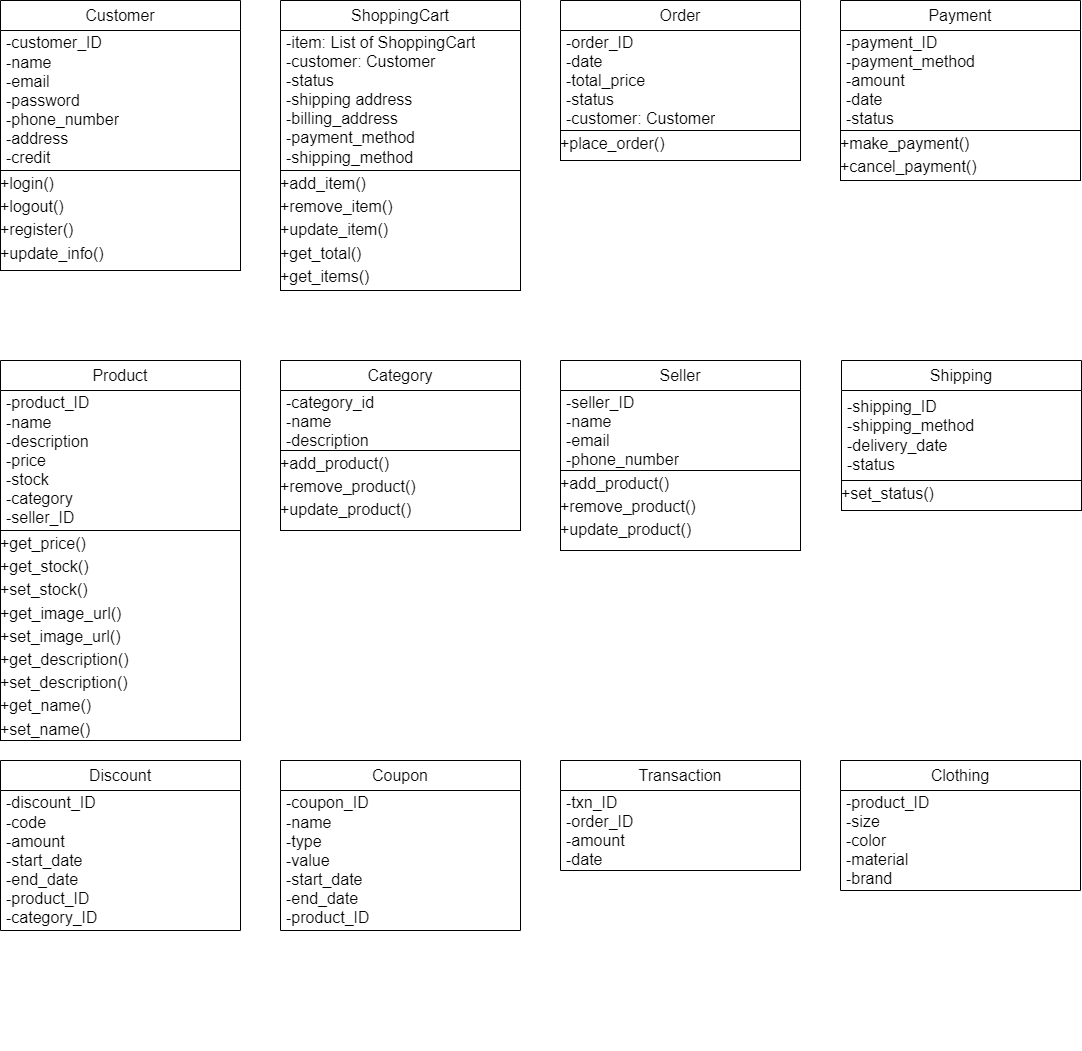

The diagram above was exported from draw.io. Its source (the exported page's mxGraphModel, read from the mxfile embedded in the PNG):
<mxGraphModel dx="577" dy="968" grid="1" gridSize="10" guides="1" tooltips="1" connect="1" arrows="1" fold="1" page="1" pageScale="1" pageWidth="827" pageHeight="1169" math="0" shadow="0">
  <root>
    <mxCell id="WIyWlLk6GJQsqaUBKTNV-0" />
    <mxCell id="WIyWlLk6GJQsqaUBKTNV-1" parent="WIyWlLk6GJQsqaUBKTNV-0" />
    <mxCell id="3M4yx1gWvnOEwDgEJdL3-15" value="" style="group" vertex="1" connectable="0" parent="WIyWlLk6GJQsqaUBKTNV-1">
      <mxGeometry x="400" y="360" width="240" height="270" as="geometry" />
    </mxCell>
    <mxCell id="3M4yx1gWvnOEwDgEJdL3-14" value="&lt;p style=&quot;margin: 4px 0px 0px; font-size: 16px;&quot;&gt;+login()&lt;/p&gt;&lt;p style=&quot;margin: 4px 0px 0px; font-size: 16px;&quot;&gt;+logout()&lt;/p&gt;&lt;p style=&quot;margin: 4px 0px 0px; font-size: 16px;&quot;&gt;+register()&lt;/p&gt;&lt;p style=&quot;margin: 4px 0px 0px; font-size: 16px;&quot;&gt;+update_info()&lt;/p&gt;" style="verticalAlign=top;align=left;overflow=fill;fontSize=12;fontFamily=Helvetica;html=1;whiteSpace=wrap;movable=1;resizable=1;rotatable=1;deletable=1;editable=1;locked=0;connectable=1;" vertex="1" parent="3M4yx1gWvnOEwDgEJdL3-15">
      <mxGeometry y="170" width="240" height="100" as="geometry" />
    </mxCell>
    <mxCell id="3M4yx1gWvnOEwDgEJdL3-5" value="Customer" style="swimlane;fontStyle=0;childLayout=stackLayout;horizontal=1;startSize=30;horizontalStack=0;resizeParent=1;resizeParentMax=0;resizeLast=0;collapsible=1;marginBottom=0;whiteSpace=wrap;html=1;fontSize=16;movable=1;resizable=1;rotatable=1;deletable=1;editable=1;locked=0;connectable=1;" vertex="1" parent="3M4yx1gWvnOEwDgEJdL3-15">
      <mxGeometry width="240" height="170" as="geometry" />
    </mxCell>
    <mxCell id="3M4yx1gWvnOEwDgEJdL3-6" value="-customer_ID&lt;br&gt;-name&lt;br&gt;-email&lt;br&gt;-password&lt;br&gt;-phone_number&lt;br&gt;-address&lt;br&gt;-credit" style="text;strokeColor=none;fillColor=none;align=left;verticalAlign=middle;spacingLeft=4;spacingRight=4;overflow=hidden;points=[[0,0.5],[1,0.5]];portConstraint=eastwest;rotatable=1;whiteSpace=wrap;html=1;fontSize=16;movable=1;resizable=1;deletable=1;editable=1;locked=0;connectable=1;" vertex="1" parent="3M4yx1gWvnOEwDgEJdL3-5">
      <mxGeometry y="30" width="240" height="140" as="geometry" />
    </mxCell>
    <mxCell id="3M4yx1gWvnOEwDgEJdL3-16" value="" style="group" vertex="1" connectable="0" parent="WIyWlLk6GJQsqaUBKTNV-1">
      <mxGeometry x="680" y="360" width="240" height="290" as="geometry" />
    </mxCell>
    <mxCell id="3M4yx1gWvnOEwDgEJdL3-17" value="&lt;p style=&quot;margin: 4px 0px 0px; font-size: 16px;&quot;&gt;+add_item()&lt;/p&gt;&lt;p style=&quot;margin: 4px 0px 0px; font-size: 16px;&quot;&gt;+remove_item()&lt;/p&gt;&lt;p style=&quot;margin: 4px 0px 0px; font-size: 16px;&quot;&gt;+update_item()&lt;/p&gt;&lt;p style=&quot;margin: 4px 0px 0px; font-size: 16px;&quot;&gt;+get_total()&lt;/p&gt;&lt;p style=&quot;margin: 4px 0px 0px; font-size: 16px;&quot;&gt;+get_items()&lt;/p&gt;" style="verticalAlign=top;align=left;overflow=fill;fontSize=12;fontFamily=Helvetica;html=1;whiteSpace=wrap;movable=1;resizable=1;rotatable=1;deletable=1;editable=1;locked=0;connectable=1;" vertex="1" parent="3M4yx1gWvnOEwDgEJdL3-16">
      <mxGeometry y="170" width="240" height="120" as="geometry" />
    </mxCell>
    <mxCell id="3M4yx1gWvnOEwDgEJdL3-18" value="ShoppingCart" style="swimlane;fontStyle=0;childLayout=stackLayout;horizontal=1;startSize=30;horizontalStack=0;resizeParent=1;resizeParentMax=0;resizeLast=0;collapsible=1;marginBottom=0;whiteSpace=wrap;html=1;fontSize=16;movable=1;resizable=1;rotatable=1;deletable=1;editable=1;locked=0;connectable=1;" vertex="1" parent="3M4yx1gWvnOEwDgEJdL3-16">
      <mxGeometry width="240" height="170" as="geometry" />
    </mxCell>
    <mxCell id="3M4yx1gWvnOEwDgEJdL3-19" value="-item: List of ShoppingCart&lt;br&gt;-customer: Customer&lt;br&gt;-status&lt;br&gt;-shipping address&lt;br&gt;-billing_address&lt;br&gt;-payment_method&lt;br&gt;-shipping_method&lt;br&gt;-tax&lt;br&gt;-discount" style="text;strokeColor=none;fillColor=none;align=left;verticalAlign=middle;spacingLeft=4;spacingRight=4;overflow=hidden;points=[[0,0.5],[1,0.5]];portConstraint=eastwest;rotatable=1;whiteSpace=wrap;html=1;fontSize=16;movable=1;resizable=1;deletable=1;editable=1;locked=0;connectable=1;" vertex="1" parent="3M4yx1gWvnOEwDgEJdL3-18">
      <mxGeometry y="30" width="240" height="140" as="geometry" />
    </mxCell>
    <mxCell id="3M4yx1gWvnOEwDgEJdL3-20" value="" style="group" vertex="1" connectable="0" parent="WIyWlLk6GJQsqaUBKTNV-1">
      <mxGeometry x="960" y="360" width="240" height="210" as="geometry" />
    </mxCell>
    <mxCell id="3M4yx1gWvnOEwDgEJdL3-21" value="&lt;p style=&quot;margin: 4px 0px 0px; font-size: 16px;&quot;&gt;+place_order()&lt;/p&gt;" style="verticalAlign=top;align=left;overflow=fill;fontSize=12;fontFamily=Helvetica;html=1;whiteSpace=wrap;movable=1;resizable=1;rotatable=1;deletable=1;editable=1;locked=0;connectable=1;" vertex="1" parent="3M4yx1gWvnOEwDgEJdL3-20">
      <mxGeometry y="130" width="240" height="30" as="geometry" />
    </mxCell>
    <mxCell id="3M4yx1gWvnOEwDgEJdL3-22" value="Order" style="swimlane;fontStyle=0;childLayout=stackLayout;horizontal=1;startSize=30;horizontalStack=0;resizeParent=1;resizeParentMax=0;resizeLast=0;collapsible=1;marginBottom=0;whiteSpace=wrap;html=1;fontSize=16;movable=1;resizable=1;rotatable=1;deletable=1;editable=1;locked=0;connectable=1;" vertex="1" parent="3M4yx1gWvnOEwDgEJdL3-20">
      <mxGeometry width="240" height="130" as="geometry" />
    </mxCell>
    <mxCell id="3M4yx1gWvnOEwDgEJdL3-23" value="-order_ID&lt;br&gt;-date&lt;br&gt;-total_price&lt;br&gt;-status&lt;br&gt;-customer: Customer" style="text;strokeColor=none;fillColor=none;align=left;verticalAlign=middle;spacingLeft=4;spacingRight=4;overflow=hidden;points=[[0,0.5],[1,0.5]];portConstraint=eastwest;rotatable=1;whiteSpace=wrap;html=1;fontSize=16;movable=1;resizable=1;deletable=1;editable=1;locked=0;connectable=1;" vertex="1" parent="3M4yx1gWvnOEwDgEJdL3-22">
      <mxGeometry y="30" width="240" height="100" as="geometry" />
    </mxCell>
    <mxCell id="3M4yx1gWvnOEwDgEJdL3-28" value="" style="group" vertex="1" connectable="0" parent="WIyWlLk6GJQsqaUBKTNV-1">
      <mxGeometry x="680" y="720" width="240" height="180" as="geometry" />
    </mxCell>
    <mxCell id="3M4yx1gWvnOEwDgEJdL3-29" value="&lt;p style=&quot;margin: 4px 0px 0px; font-size: 16px;&quot;&gt;+add_product()&lt;/p&gt;&lt;p style=&quot;margin: 4px 0px 0px; font-size: 16px;&quot;&gt;+remove_product()&lt;/p&gt;&lt;p style=&quot;margin: 4px 0px 0px; font-size: 16px;&quot;&gt;+update_product()&lt;/p&gt;" style="verticalAlign=top;align=left;overflow=fill;fontSize=12;fontFamily=Helvetica;html=1;whiteSpace=wrap;movable=1;resizable=1;rotatable=1;deletable=1;editable=1;locked=0;connectable=1;" vertex="1" parent="3M4yx1gWvnOEwDgEJdL3-28">
      <mxGeometry y="90" width="240" height="80" as="geometry" />
    </mxCell>
    <mxCell id="3M4yx1gWvnOEwDgEJdL3-30" value="Category" style="swimlane;fontStyle=0;childLayout=stackLayout;horizontal=1;startSize=30;horizontalStack=0;resizeParent=1;resizeParentMax=0;resizeLast=0;collapsible=1;marginBottom=0;whiteSpace=wrap;html=1;fontSize=16;movable=1;resizable=1;rotatable=1;deletable=1;editable=1;locked=0;connectable=1;" vertex="1" parent="3M4yx1gWvnOEwDgEJdL3-28">
      <mxGeometry width="240" height="90" as="geometry" />
    </mxCell>
    <mxCell id="3M4yx1gWvnOEwDgEJdL3-31" value="-category_id&lt;br&gt;-name&lt;br&gt;-description" style="text;strokeColor=none;fillColor=none;align=left;verticalAlign=middle;spacingLeft=4;spacingRight=4;overflow=hidden;points=[[0,0.5],[1,0.5]];portConstraint=eastwest;rotatable=1;whiteSpace=wrap;html=1;fontSize=16;movable=1;resizable=1;deletable=1;editable=1;locked=0;connectable=1;" vertex="1" parent="3M4yx1gWvnOEwDgEJdL3-30">
      <mxGeometry y="30" width="240" height="60" as="geometry" />
    </mxCell>
    <mxCell id="3M4yx1gWvnOEwDgEJdL3-32" value="" style="group" vertex="1" connectable="0" parent="WIyWlLk6GJQsqaUBKTNV-1">
      <mxGeometry x="960" y="720" width="240" height="210" as="geometry" />
    </mxCell>
    <mxCell id="3M4yx1gWvnOEwDgEJdL3-33" value="&lt;p style=&quot;margin: 4px 0px 0px; font-size: 16px;&quot;&gt;+add_product()&lt;/p&gt;&lt;p style=&quot;margin: 4px 0px 0px; font-size: 16px;&quot;&gt;+remove_product()&lt;/p&gt;&lt;p style=&quot;margin: 4px 0px 0px; font-size: 16px;&quot;&gt;+update_product()&lt;/p&gt;" style="verticalAlign=top;align=left;overflow=fill;fontSize=12;fontFamily=Helvetica;html=1;whiteSpace=wrap;movable=1;resizable=1;rotatable=1;deletable=1;editable=1;locked=0;connectable=1;" vertex="1" parent="3M4yx1gWvnOEwDgEJdL3-32">
      <mxGeometry y="110" width="240" height="80" as="geometry" />
    </mxCell>
    <mxCell id="3M4yx1gWvnOEwDgEJdL3-34" value="Seller" style="swimlane;fontStyle=0;childLayout=stackLayout;horizontal=1;startSize=30;horizontalStack=0;resizeParent=1;resizeParentMax=0;resizeLast=0;collapsible=1;marginBottom=0;whiteSpace=wrap;html=1;fontSize=16;movable=1;resizable=1;rotatable=1;deletable=1;editable=1;locked=0;connectable=1;" vertex="1" parent="3M4yx1gWvnOEwDgEJdL3-32">
      <mxGeometry width="240" height="110" as="geometry" />
    </mxCell>
    <mxCell id="3M4yx1gWvnOEwDgEJdL3-35" value="-seller_ID&lt;br&gt;-name&lt;br&gt;-email&lt;br&gt;-phone_number&lt;br&gt;-address" style="text;strokeColor=none;fillColor=none;align=left;verticalAlign=middle;spacingLeft=4;spacingRight=4;overflow=hidden;points=[[0,0.5],[1,0.5]];portConstraint=eastwest;rotatable=1;whiteSpace=wrap;html=1;fontSize=16;movable=1;resizable=1;deletable=1;editable=1;locked=0;connectable=1;" vertex="1" parent="3M4yx1gWvnOEwDgEJdL3-34">
      <mxGeometry y="30" width="240" height="80" as="geometry" />
    </mxCell>
    <mxCell id="3M4yx1gWvnOEwDgEJdL3-36" value="" style="group" vertex="1" connectable="0" parent="WIyWlLk6GJQsqaUBKTNV-1">
      <mxGeometry x="400" y="720" width="240" height="380" as="geometry" />
    </mxCell>
    <mxCell id="3M4yx1gWvnOEwDgEJdL3-24" value="" style="group" vertex="1" connectable="0" parent="3M4yx1gWvnOEwDgEJdL3-36">
      <mxGeometry width="240" height="380" as="geometry" />
    </mxCell>
    <mxCell id="3M4yx1gWvnOEwDgEJdL3-26" value="Product" style="swimlane;fontStyle=0;childLayout=stackLayout;horizontal=1;startSize=30;horizontalStack=0;resizeParent=1;resizeParentMax=0;resizeLast=0;collapsible=1;marginBottom=0;whiteSpace=wrap;html=1;fontSize=16;movable=1;resizable=1;rotatable=1;deletable=1;editable=1;locked=0;connectable=1;" vertex="1" parent="3M4yx1gWvnOEwDgEJdL3-24">
      <mxGeometry width="240" height="169.99999999999997" as="geometry" />
    </mxCell>
    <mxCell id="3M4yx1gWvnOEwDgEJdL3-27" value="-product_ID&lt;br&gt;-name&lt;br&gt;-description&lt;br&gt;-price&lt;br&gt;-stock&lt;br&gt;-category&lt;br&gt;-seller_ID" style="text;strokeColor=none;fillColor=none;align=left;verticalAlign=middle;spacingLeft=4;spacingRight=4;overflow=hidden;points=[[0,0.5],[1,0.5]];portConstraint=eastwest;rotatable=1;whiteSpace=wrap;html=1;fontSize=16;movable=1;resizable=1;deletable=1;editable=1;locked=0;connectable=1;" vertex="1" parent="3M4yx1gWvnOEwDgEJdL3-26">
      <mxGeometry y="30" width="240" height="139.99999999999997" as="geometry" />
    </mxCell>
    <mxCell id="3M4yx1gWvnOEwDgEJdL3-25" value="&lt;p style=&quot;margin: 4px 0px 0px; font-size: 16px;&quot;&gt;+get_price()&lt;/p&gt;&lt;p style=&quot;margin: 4px 0px 0px; font-size: 16px;&quot;&gt;+get_stock()&lt;/p&gt;&lt;p style=&quot;margin: 4px 0px 0px; font-size: 16px;&quot;&gt;+set_stock()&lt;/p&gt;&lt;p style=&quot;margin: 4px 0px 0px; font-size: 16px;&quot;&gt;+get_image_url()&lt;/p&gt;&lt;p style=&quot;margin: 4px 0px 0px; font-size: 16px;&quot;&gt;+set_image_url()&lt;/p&gt;&lt;p style=&quot;margin: 4px 0px 0px; font-size: 16px;&quot;&gt;+get_description()&lt;/p&gt;&lt;p style=&quot;margin: 4px 0px 0px; font-size: 16px;&quot;&gt;+set_description()&lt;/p&gt;&lt;p style=&quot;margin: 4px 0px 0px; font-size: 16px;&quot;&gt;+get_name()&lt;/p&gt;&lt;p style=&quot;margin: 4px 0px 0px; font-size: 16px;&quot;&gt;+set_name()&lt;/p&gt;" style="verticalAlign=top;align=left;overflow=fill;fontSize=12;fontFamily=Helvetica;html=1;whiteSpace=wrap;movable=1;resizable=1;rotatable=1;deletable=1;editable=1;locked=0;connectable=1;" vertex="1" parent="3M4yx1gWvnOEwDgEJdL3-24">
      <mxGeometry y="170" width="240" height="210" as="geometry" />
    </mxCell>
    <mxCell id="3M4yx1gWvnOEwDgEJdL3-37" value="" style="group" vertex="1" connectable="0" parent="WIyWlLk6GJQsqaUBKTNV-1">
      <mxGeometry x="1240" y="360" width="240" height="290" as="geometry" />
    </mxCell>
    <mxCell id="3M4yx1gWvnOEwDgEJdL3-38" value="&lt;p style=&quot;margin: 4px 0px 0px; font-size: 16px;&quot;&gt;+make_payment()&lt;/p&gt;&lt;p style=&quot;margin: 4px 0px 0px; font-size: 16px;&quot;&gt;+cancel_payment()&lt;/p&gt;" style="verticalAlign=top;align=left;overflow=fill;fontSize=12;fontFamily=Helvetica;html=1;whiteSpace=wrap;movable=1;resizable=1;rotatable=1;deletable=1;editable=1;locked=0;connectable=1;" vertex="1" parent="3M4yx1gWvnOEwDgEJdL3-37">
      <mxGeometry y="130" width="240" height="50" as="geometry" />
    </mxCell>
    <mxCell id="3M4yx1gWvnOEwDgEJdL3-39" value="Payment" style="swimlane;fontStyle=0;childLayout=stackLayout;horizontal=1;startSize=30;horizontalStack=0;resizeParent=1;resizeParentMax=0;resizeLast=0;collapsible=1;marginBottom=0;whiteSpace=wrap;html=1;fontSize=16;movable=1;resizable=1;rotatable=1;deletable=1;editable=1;locked=0;connectable=1;" vertex="1" parent="3M4yx1gWvnOEwDgEJdL3-37">
      <mxGeometry width="240" height="130" as="geometry" />
    </mxCell>
    <mxCell id="3M4yx1gWvnOEwDgEJdL3-40" value="-payment_ID&lt;br&gt;-payment_method&lt;br&gt;-amount&lt;br&gt;-date&lt;br&gt;-status" style="text;strokeColor=none;fillColor=none;align=left;verticalAlign=middle;spacingLeft=4;spacingRight=4;overflow=hidden;points=[[0,0.5],[1,0.5]];portConstraint=eastwest;rotatable=1;whiteSpace=wrap;html=1;fontSize=16;movable=1;resizable=1;deletable=1;editable=1;locked=0;connectable=1;" vertex="1" parent="3M4yx1gWvnOEwDgEJdL3-39">
      <mxGeometry y="30" width="240" height="100" as="geometry" />
    </mxCell>
    <mxCell id="3M4yx1gWvnOEwDgEJdL3-41" value="" style="group" vertex="1" connectable="0" parent="WIyWlLk6GJQsqaUBKTNV-1">
      <mxGeometry x="1241" y="720" width="240" height="290" as="geometry" />
    </mxCell>
    <mxCell id="3M4yx1gWvnOEwDgEJdL3-42" value="&lt;p style=&quot;margin: 4px 0px 0px; font-size: 16px;&quot;&gt;+set_status()&lt;/p&gt;" style="verticalAlign=top;align=left;overflow=fill;fontSize=12;fontFamily=Helvetica;html=1;whiteSpace=wrap;movable=1;resizable=1;rotatable=1;deletable=1;editable=1;locked=0;connectable=1;" vertex="1" parent="3M4yx1gWvnOEwDgEJdL3-41">
      <mxGeometry y="120" width="240" height="30" as="geometry" />
    </mxCell>
    <mxCell id="3M4yx1gWvnOEwDgEJdL3-43" value="Shipping" style="swimlane;fontStyle=0;childLayout=stackLayout;horizontal=1;startSize=30;horizontalStack=0;resizeParent=1;resizeParentMax=0;resizeLast=0;collapsible=1;marginBottom=0;whiteSpace=wrap;html=1;fontSize=16;movable=1;resizable=1;rotatable=1;deletable=1;editable=1;locked=0;connectable=1;" vertex="1" parent="3M4yx1gWvnOEwDgEJdL3-41">
      <mxGeometry width="240" height="120" as="geometry" />
    </mxCell>
    <mxCell id="3M4yx1gWvnOEwDgEJdL3-44" value="-shipping_ID&lt;br&gt;-shipping_method&lt;br&gt;-delivery_date&lt;br&gt;-status" style="text;strokeColor=none;fillColor=none;align=left;verticalAlign=middle;spacingLeft=4;spacingRight=4;overflow=hidden;points=[[0,0.5],[1,0.5]];portConstraint=eastwest;rotatable=1;whiteSpace=wrap;html=1;fontSize=16;movable=1;resizable=1;deletable=1;editable=1;locked=0;connectable=1;" vertex="1" parent="3M4yx1gWvnOEwDgEJdL3-43">
      <mxGeometry y="30" width="240" height="90" as="geometry" />
    </mxCell>
    <mxCell id="3M4yx1gWvnOEwDgEJdL3-46" value="" style="group" vertex="1" connectable="0" parent="WIyWlLk6GJQsqaUBKTNV-1">
      <mxGeometry x="400" y="1120" width="240" height="290" as="geometry" />
    </mxCell>
    <mxCell id="3M4yx1gWvnOEwDgEJdL3-48" value="Discount" style="swimlane;fontStyle=0;childLayout=stackLayout;horizontal=1;startSize=30;horizontalStack=0;resizeParent=1;resizeParentMax=0;resizeLast=0;collapsible=1;marginBottom=0;whiteSpace=wrap;html=1;fontSize=16;movable=1;resizable=1;rotatable=1;deletable=1;editable=1;locked=0;connectable=1;" vertex="1" parent="3M4yx1gWvnOEwDgEJdL3-46">
      <mxGeometry width="240" height="170" as="geometry" />
    </mxCell>
    <mxCell id="3M4yx1gWvnOEwDgEJdL3-49" value="-discount_ID&lt;br&gt;-code&lt;br&gt;-amount&lt;br&gt;-start_date&lt;br&gt;-end_date&lt;br&gt;-product_ID&lt;br&gt;-category_ID" style="text;strokeColor=none;fillColor=none;align=left;verticalAlign=middle;spacingLeft=4;spacingRight=4;overflow=hidden;points=[[0,0.5],[1,0.5]];portConstraint=eastwest;rotatable=1;whiteSpace=wrap;html=1;fontSize=16;movable=1;resizable=1;deletable=1;editable=1;locked=0;connectable=1;" vertex="1" parent="3M4yx1gWvnOEwDgEJdL3-48">
      <mxGeometry y="30" width="240" height="140" as="geometry" />
    </mxCell>
    <mxCell id="3M4yx1gWvnOEwDgEJdL3-50" value="" style="group" vertex="1" connectable="0" parent="WIyWlLk6GJQsqaUBKTNV-1">
      <mxGeometry x="680" y="1120" width="240" height="290" as="geometry" />
    </mxCell>
    <mxCell id="3M4yx1gWvnOEwDgEJdL3-51" value="Coupon" style="swimlane;fontStyle=0;childLayout=stackLayout;horizontal=1;startSize=30;horizontalStack=0;resizeParent=1;resizeParentMax=0;resizeLast=0;collapsible=1;marginBottom=0;whiteSpace=wrap;html=1;fontSize=16;movable=1;resizable=1;rotatable=1;deletable=1;editable=1;locked=0;connectable=1;" vertex="1" parent="3M4yx1gWvnOEwDgEJdL3-50">
      <mxGeometry width="240" height="170" as="geometry" />
    </mxCell>
    <mxCell id="3M4yx1gWvnOEwDgEJdL3-52" value="-coupon_ID&lt;br&gt;-name&lt;br&gt;-type&lt;br&gt;-value&lt;br&gt;-start_date&lt;br&gt;-end_date&lt;br&gt;-product_ID" style="text;strokeColor=none;fillColor=none;align=left;verticalAlign=middle;spacingLeft=4;spacingRight=4;overflow=hidden;points=[[0,0.5],[1,0.5]];portConstraint=eastwest;rotatable=1;whiteSpace=wrap;html=1;fontSize=16;movable=1;resizable=1;deletable=1;editable=1;locked=0;connectable=1;" vertex="1" parent="3M4yx1gWvnOEwDgEJdL3-51">
      <mxGeometry y="30" width="240" height="140" as="geometry" />
    </mxCell>
    <mxCell id="3M4yx1gWvnOEwDgEJdL3-56" value="" style="group" vertex="1" connectable="0" parent="WIyWlLk6GJQsqaUBKTNV-1">
      <mxGeometry x="960" y="1120" width="240" height="290" as="geometry" />
    </mxCell>
    <mxCell id="3M4yx1gWvnOEwDgEJdL3-57" value="Transaction" style="swimlane;fontStyle=0;childLayout=stackLayout;horizontal=1;startSize=30;horizontalStack=0;resizeParent=1;resizeParentMax=0;resizeLast=0;collapsible=1;marginBottom=0;whiteSpace=wrap;html=1;fontSize=16;movable=1;resizable=1;rotatable=1;deletable=1;editable=1;locked=0;connectable=1;" vertex="1" parent="3M4yx1gWvnOEwDgEJdL3-56">
      <mxGeometry width="240" height="110" as="geometry" />
    </mxCell>
    <mxCell id="3M4yx1gWvnOEwDgEJdL3-58" value="-txn_ID&lt;br&gt;-order_ID&lt;br&gt;-amount&lt;br&gt;-date" style="text;strokeColor=none;fillColor=none;align=left;verticalAlign=middle;spacingLeft=4;spacingRight=4;overflow=hidden;points=[[0,0.5],[1,0.5]];portConstraint=eastwest;rotatable=1;whiteSpace=wrap;html=1;fontSize=16;movable=1;resizable=1;deletable=1;editable=1;locked=0;connectable=1;" vertex="1" parent="3M4yx1gWvnOEwDgEJdL3-57">
      <mxGeometry y="30" width="240" height="80" as="geometry" />
    </mxCell>
    <mxCell id="3M4yx1gWvnOEwDgEJdL3-59" value="" style="group" vertex="1" connectable="0" parent="WIyWlLk6GJQsqaUBKTNV-1">
      <mxGeometry x="1240" y="1120" width="240" height="290" as="geometry" />
    </mxCell>
    <mxCell id="3M4yx1gWvnOEwDgEJdL3-60" value="Clothing" style="swimlane;fontStyle=0;childLayout=stackLayout;horizontal=1;startSize=30;horizontalStack=0;resizeParent=1;resizeParentMax=0;resizeLast=0;collapsible=1;marginBottom=0;whiteSpace=wrap;html=1;fontSize=16;movable=1;resizable=1;rotatable=1;deletable=1;editable=1;locked=0;connectable=1;" vertex="1" parent="3M4yx1gWvnOEwDgEJdL3-59">
      <mxGeometry width="240" height="130" as="geometry" />
    </mxCell>
    <mxCell id="3M4yx1gWvnOEwDgEJdL3-61" value="-product_ID&lt;br&gt;-size&lt;br&gt;-color&lt;br&gt;-material&lt;br&gt;-brand" style="text;strokeColor=none;fillColor=none;align=left;verticalAlign=middle;spacingLeft=4;spacingRight=4;overflow=hidden;points=[[0,0.5],[1,0.5]];portConstraint=eastwest;rotatable=1;whiteSpace=wrap;html=1;fontSize=16;movable=1;resizable=1;deletable=1;editable=1;locked=0;connectable=1;" vertex="1" parent="3M4yx1gWvnOEwDgEJdL3-60">
      <mxGeometry y="30" width="240" height="100" as="geometry" />
    </mxCell>
  </root>
</mxGraphModel>